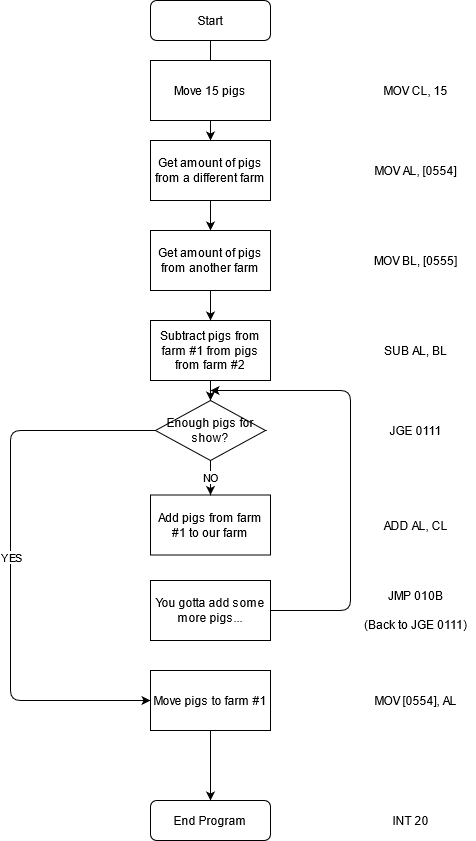

The diagram above was exported from draw.io. Its source (the exported page's mxGraphModel, read from the mxfile embedded in the PNG):
<mxGraphModel dx="1422" dy="780" grid="1" gridSize="10" guides="1" tooltips="1" connect="1" arrows="1" fold="1" page="1" pageScale="1" pageWidth="827" pageHeight="1169" math="0" shadow="0">
  <root>
    <mxCell id="WIyWlLk6GJQsqaUBKTNV-0" />
    <mxCell id="WIyWlLk6GJQsqaUBKTNV-1" parent="WIyWlLk6GJQsqaUBKTNV-0" />
    <mxCell id="WIyWlLk6GJQsqaUBKTNV-2" value="" style="rounded=0;html=1;jettySize=auto;orthogonalLoop=1;fontSize=11;endArrow=block;endFill=0;endSize=8;strokeWidth=1;shadow=0;labelBackgroundColor=none;edgeStyle=orthogonalEdgeStyle;" parent="WIyWlLk6GJQsqaUBKTNV-1" source="WIyWlLk6GJQsqaUBKTNV-3" edge="1">
      <mxGeometry relative="1" as="geometry">
        <mxPoint x="400" y="140" as="targetPoint" />
      </mxGeometry>
    </mxCell>
    <mxCell id="WIyWlLk6GJQsqaUBKTNV-3" value="&lt;div&gt;Start&lt;/div&gt;" style="rounded=1;whiteSpace=wrap;html=1;fontSize=12;glass=0;strokeWidth=1;shadow=0;" parent="WIyWlLk6GJQsqaUBKTNV-1" vertex="1">
      <mxGeometry x="340" y="60" width="120" height="40" as="geometry" />
    </mxCell>
    <mxCell id="txI6hqUsVBjrMam838Mf-1" value="Move 15 pigs" style="rounded=0;whiteSpace=wrap;html=1;" parent="WIyWlLk6GJQsqaUBKTNV-1" vertex="1">
      <mxGeometry x="340" y="120" width="120" height="60" as="geometry" />
    </mxCell>
    <mxCell id="txI6hqUsVBjrMam838Mf-2" value="Get amount of pigs from a different farm" style="rounded=0;whiteSpace=wrap;html=1;" parent="WIyWlLk6GJQsqaUBKTNV-1" vertex="1">
      <mxGeometry x="340" y="200" width="120" height="60" as="geometry" />
    </mxCell>
    <mxCell id="txI6hqUsVBjrMam838Mf-3" value="Get amount of pigs from another farm" style="rounded=0;whiteSpace=wrap;html=1;" parent="WIyWlLk6GJQsqaUBKTNV-1" vertex="1">
      <mxGeometry x="340" y="290" width="120" height="60" as="geometry" />
    </mxCell>
    <mxCell id="txI6hqUsVBjrMam838Mf-4" value="Subtract pigs from farm #1 from pigs from farm #2" style="rounded=0;whiteSpace=wrap;html=1;" parent="WIyWlLk6GJQsqaUBKTNV-1" vertex="1">
      <mxGeometry x="340" y="380" width="120" height="60" as="geometry" />
    </mxCell>
    <mxCell id="txI6hqUsVBjrMam838Mf-5" value="Enough pigs for show?" style="rhombus;whiteSpace=wrap;html=1;" parent="WIyWlLk6GJQsqaUBKTNV-1" vertex="1">
      <mxGeometry x="345" y="460" width="110" height="60" as="geometry" />
    </mxCell>
    <mxCell id="txI6hqUsVBjrMam838Mf-6" value="&lt;div&gt;Add pigs from farm #1 to our farm&lt;/div&gt;" style="rounded=0;whiteSpace=wrap;html=1;" parent="WIyWlLk6GJQsqaUBKTNV-1" vertex="1">
      <mxGeometry x="340" y="554.5" width="120" height="60" as="geometry" />
    </mxCell>
    <mxCell id="txI6hqUsVBjrMam838Mf-8" value="&lt;div&gt;You gotta add some more pigs...&lt;/div&gt;" style="rounded=0;whiteSpace=wrap;html=1;" parent="WIyWlLk6GJQsqaUBKTNV-1" vertex="1">
      <mxGeometry x="340" y="640" width="120" height="60" as="geometry" />
    </mxCell>
    <mxCell id="txI6hqUsVBjrMam838Mf-9" value="Move pigs to farm #1" style="rounded=0;whiteSpace=wrap;html=1;" parent="WIyWlLk6GJQsqaUBKTNV-1" vertex="1">
      <mxGeometry x="340" y="730" width="120" height="60" as="geometry" />
    </mxCell>
    <mxCell id="txI6hqUsVBjrMam838Mf-10" value="&lt;div&gt;End Program&lt;br&gt;&lt;/div&gt;" style="rounded=1;whiteSpace=wrap;html=1;fontSize=12;glass=0;strokeWidth=1;shadow=0;" parent="WIyWlLk6GJQsqaUBKTNV-1" vertex="1">
      <mxGeometry x="340" y="860" width="120" height="40" as="geometry" />
    </mxCell>
    <mxCell id="txI6hqUsVBjrMam838Mf-12" value="" style="endArrow=classic;html=1;entryX=0.5;entryY=0;entryDx=0;entryDy=0;exitX=0.5;exitY=1;exitDx=0;exitDy=0;" parent="WIyWlLk6GJQsqaUBKTNV-1" source="txI6hqUsVBjrMam838Mf-9" target="txI6hqUsVBjrMam838Mf-10" edge="1">
      <mxGeometry width="50" height="50" relative="1" as="geometry">
        <mxPoint x="380" y="840" as="sourcePoint" />
        <mxPoint x="430" y="790" as="targetPoint" />
      </mxGeometry>
    </mxCell>
    <mxCell id="txI6hqUsVBjrMam838Mf-13" value="" style="endArrow=classic;html=1;exitX=1;exitY=0.5;exitDx=0;exitDy=0;" parent="WIyWlLk6GJQsqaUBKTNV-1" source="txI6hqUsVBjrMam838Mf-8" edge="1">
      <mxGeometry width="50" height="50" relative="1" as="geometry">
        <mxPoint x="460" y="780" as="sourcePoint" />
        <mxPoint x="400" y="450" as="targetPoint" />
        <Array as="points">
          <mxPoint x="540" y="670" />
          <mxPoint x="540" y="450" />
        </Array>
      </mxGeometry>
    </mxCell>
    <mxCell id="txI6hqUsVBjrMam838Mf-14" value="" style="endArrow=classic;html=1;exitX=0;exitY=0.5;exitDx=0;exitDy=0;entryX=0;entryY=0.5;entryDx=0;entryDy=0;" parent="WIyWlLk6GJQsqaUBKTNV-1" source="txI6hqUsVBjrMam838Mf-5" target="txI6hqUsVBjrMam838Mf-9" edge="1">
      <mxGeometry width="50" height="50" relative="1" as="geometry">
        <mxPoint x="260" y="530" as="sourcePoint" />
        <mxPoint x="320" y="840" as="targetPoint" />
        <Array as="points">
          <mxPoint x="200" y="490" />
          <mxPoint x="200" y="760" />
        </Array>
      </mxGeometry>
    </mxCell>
    <mxCell id="txI6hqUsVBjrMam838Mf-24" value="YES" style="edgeLabel;html=1;align=center;verticalAlign=middle;resizable=0;points=[];" parent="txI6hqUsVBjrMam838Mf-14" vertex="1" connectable="0">
      <mxGeometry x="-0.024" relative="1" as="geometry">
        <mxPoint as="offset" />
      </mxGeometry>
    </mxCell>
    <mxCell id="txI6hqUsVBjrMam838Mf-18" value="&lt;div&gt;NO&lt;/div&gt;" style="endArrow=classic;html=1;exitX=0.5;exitY=1;exitDx=0;exitDy=0;entryX=0.5;entryY=0;entryDx=0;entryDy=0;" parent="WIyWlLk6GJQsqaUBKTNV-1" source="txI6hqUsVBjrMam838Mf-5" target="txI6hqUsVBjrMam838Mf-6" edge="1">
      <mxGeometry width="50" height="50" relative="1" as="geometry">
        <mxPoint x="370" y="580" as="sourcePoint" />
        <mxPoint x="400" y="560" as="targetPoint" />
      </mxGeometry>
    </mxCell>
    <mxCell id="txI6hqUsVBjrMam838Mf-19" value="" style="endArrow=classic;html=1;exitX=0.5;exitY=1;exitDx=0;exitDy=0;entryX=0.5;entryY=0;entryDx=0;entryDy=0;" parent="WIyWlLk6GJQsqaUBKTNV-1" source="txI6hqUsVBjrMam838Mf-4" target="txI6hqUsVBjrMam838Mf-5" edge="1">
      <mxGeometry width="50" height="50" relative="1" as="geometry">
        <mxPoint x="390" y="460" as="sourcePoint" />
        <mxPoint x="440" y="410" as="targetPoint" />
      </mxGeometry>
    </mxCell>
    <mxCell id="txI6hqUsVBjrMam838Mf-21" value="" style="endArrow=classic;html=1;exitX=0.5;exitY=1;exitDx=0;exitDy=0;entryX=0.5;entryY=0;entryDx=0;entryDy=0;" parent="WIyWlLk6GJQsqaUBKTNV-1" source="txI6hqUsVBjrMam838Mf-3" target="txI6hqUsVBjrMam838Mf-4" edge="1">
      <mxGeometry width="50" height="50" relative="1" as="geometry">
        <mxPoint x="580" y="420" as="sourcePoint" />
        <mxPoint x="630" y="370" as="targetPoint" />
      </mxGeometry>
    </mxCell>
    <mxCell id="txI6hqUsVBjrMam838Mf-22" value="" style="endArrow=classic;html=1;exitX=0.5;exitY=1;exitDx=0;exitDy=0;entryX=0.5;entryY=0;entryDx=0;entryDy=0;" parent="WIyWlLk6GJQsqaUBKTNV-1" source="txI6hqUsVBjrMam838Mf-2" target="txI6hqUsVBjrMam838Mf-3" edge="1">
      <mxGeometry width="50" height="50" relative="1" as="geometry">
        <mxPoint x="500" y="300" as="sourcePoint" />
        <mxPoint x="550" y="250" as="targetPoint" />
      </mxGeometry>
    </mxCell>
    <mxCell id="txI6hqUsVBjrMam838Mf-23" value="" style="endArrow=classic;html=1;exitX=0.5;exitY=1;exitDx=0;exitDy=0;" parent="WIyWlLk6GJQsqaUBKTNV-1" source="txI6hqUsVBjrMam838Mf-1" edge="1">
      <mxGeometry width="50" height="50" relative="1" as="geometry">
        <mxPoint x="540" y="210" as="sourcePoint" />
        <mxPoint x="400" y="200" as="targetPoint" />
      </mxGeometry>
    </mxCell>
    <mxCell id="txI6hqUsVBjrMam838Mf-26" value="MOV CL, 15" style="text;html=1;align=center;verticalAlign=middle;resizable=0;points=[];autosize=1;strokeColor=none;" parent="WIyWlLk6GJQsqaUBKTNV-1" vertex="1">
      <mxGeometry x="565" y="140" width="80" height="20" as="geometry" />
    </mxCell>
    <mxCell id="txI6hqUsVBjrMam838Mf-27" value="MOV AL, [0554]" style="text;html=1;align=center;verticalAlign=middle;resizable=0;points=[];autosize=1;strokeColor=none;" parent="WIyWlLk6GJQsqaUBKTNV-1" vertex="1">
      <mxGeometry x="555" y="220" width="100" height="20" as="geometry" />
    </mxCell>
    <mxCell id="txI6hqUsVBjrMam838Mf-28" value="MOV BL, [0555]" style="text;html=1;align=center;verticalAlign=middle;resizable=0;points=[];autosize=1;strokeColor=none;" parent="WIyWlLk6GJQsqaUBKTNV-1" vertex="1">
      <mxGeometry x="555" y="310" width="100" height="20" as="geometry" />
    </mxCell>
    <mxCell id="txI6hqUsVBjrMam838Mf-29" value="&lt;div&gt;SUB AL, BL&lt;/div&gt;" style="text;html=1;align=center;verticalAlign=middle;resizable=0;points=[];autosize=1;strokeColor=none;" parent="WIyWlLk6GJQsqaUBKTNV-1" vertex="1">
      <mxGeometry x="565" y="400" width="80" height="20" as="geometry" />
    </mxCell>
    <mxCell id="txI6hqUsVBjrMam838Mf-30" value="JGE 0111" style="text;html=1;align=center;verticalAlign=middle;resizable=0;points=[];autosize=1;strokeColor=none;" parent="WIyWlLk6GJQsqaUBKTNV-1" vertex="1">
      <mxGeometry x="570" y="480" width="70" height="20" as="geometry" />
    </mxCell>
    <mxCell id="txI6hqUsVBjrMam838Mf-31" value="ADD AL, CL" style="text;html=1;align=center;verticalAlign=middle;resizable=0;points=[];autosize=1;strokeColor=none;" parent="WIyWlLk6GJQsqaUBKTNV-1" vertex="1">
      <mxGeometry x="565" y="575" width="80" height="20" as="geometry" />
    </mxCell>
    <mxCell id="txI6hqUsVBjrMam838Mf-33" value="&lt;div&gt;JMP 010B&lt;/div&gt;&lt;div&gt;&lt;br&gt;&lt;/div&gt;&lt;div&gt;(Back to JGE 0111)&lt;br&gt;&lt;/div&gt;" style="text;html=1;align=center;verticalAlign=middle;resizable=0;points=[];autosize=1;strokeColor=none;" parent="WIyWlLk6GJQsqaUBKTNV-1" vertex="1">
      <mxGeometry x="545" y="645" width="120" height="50" as="geometry" />
    </mxCell>
    <mxCell id="txI6hqUsVBjrMam838Mf-34" value="MOV [0554], AL" style="text;html=1;align=center;verticalAlign=middle;resizable=0;points=[];autosize=1;strokeColor=none;" parent="WIyWlLk6GJQsqaUBKTNV-1" vertex="1">
      <mxGeometry x="555" y="750" width="100" height="20" as="geometry" />
    </mxCell>
    <mxCell id="D-gY9_-grDBF86bm9KOp-1" value="INT 20" style="text;html=1;align=center;verticalAlign=middle;resizable=0;points=[];autosize=1;strokeColor=none;" vertex="1" parent="WIyWlLk6GJQsqaUBKTNV-1">
      <mxGeometry x="575" y="870" width="50" height="20" as="geometry" />
    </mxCell>
  </root>
</mxGraphModel>